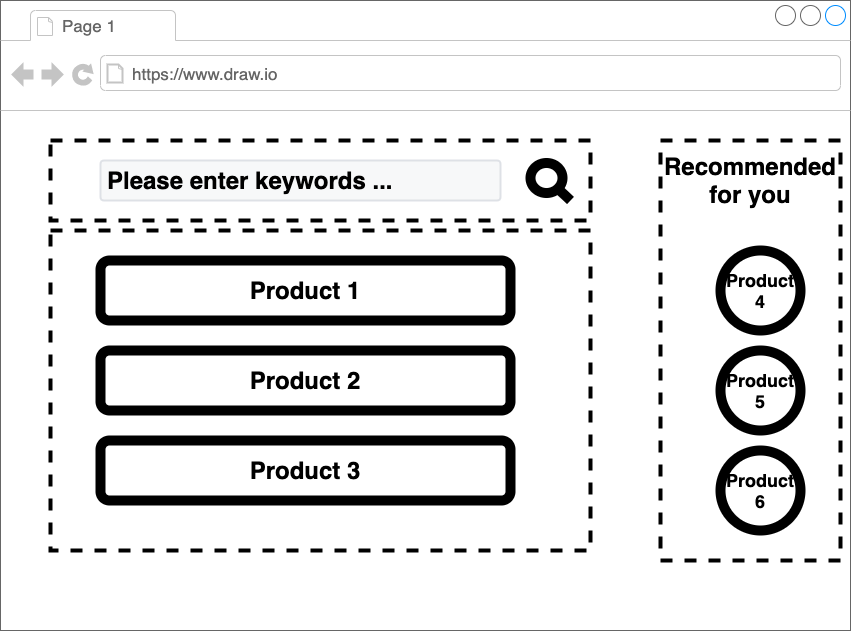

The diagram above was exported from draw.io. Its source (the exported page's mxGraphModel, read from the mxfile embedded in the PNG):
<mxGraphModel dx="639" dy="402" grid="1" gridSize="10" guides="1" tooltips="1" connect="1" arrows="1" fold="1" page="1" pageScale="1" pageWidth="850" pageHeight="1100" math="0" shadow="0">
  <root>
    <mxCell id="0" />
    <mxCell id="1" parent="0" />
    <mxCell id="7" value="" style="group" parent="1" vertex="1" connectable="0">
      <mxGeometry y="10" width="850" height="630" as="geometry" />
    </mxCell>
    <mxCell id="8" value="" style="strokeWidth=1;shadow=0;dashed=0;align=center;html=1;shape=mxgraph.mockup.containers.browserWindow;rSize=0;strokeColor=#666666;strokeColor2=#008cff;strokeColor3=#c4c4c4;mainText=,;recursiveResize=0;container=0;" parent="7" vertex="1">
      <mxGeometry width="850" height="630" as="geometry" />
    </mxCell>
    <mxCell id="25" value="a" style="rounded=0;whiteSpace=wrap;html=1;strokeWidth=4;dashed=1;fillColor=none;" parent="7" vertex="1">
      <mxGeometry x="660" y="140" width="180" height="420" as="geometry" />
    </mxCell>
    <mxCell id="9" value="" style="rounded=0;whiteSpace=wrap;html=1;strokeWidth=4;dashed=1;fillColor=none;" parent="7" vertex="1">
      <mxGeometry x="50" y="230" width="540" height="320" as="geometry" />
    </mxCell>
    <mxCell id="10" value="" style="rounded=0;whiteSpace=wrap;html=1;strokeWidth=4;dashed=1;fillColor=none;" parent="7" vertex="1">
      <mxGeometry x="50" y="140" width="540" height="80" as="geometry" />
    </mxCell>
    <mxCell id="11" value="Page 1" style="strokeWidth=1;shadow=0;dashed=0;align=center;html=1;shape=mxgraph.mockup.containers.anchor;fontSize=17;fontColor=#666666;align=left;" parent="7" vertex="1">
      <mxGeometry x="60" y="12" width="110" height="26" as="geometry" />
    </mxCell>
    <mxCell id="12" value="https://www.draw.io" style="strokeWidth=1;shadow=0;dashed=0;align=center;html=1;shape=mxgraph.mockup.containers.anchor;rSize=0;fontSize=17;fontColor=#666666;align=left;" parent="7" vertex="1">
      <mxGeometry x="130" y="60" width="250" height="26" as="geometry" />
    </mxCell>
    <mxCell id="13" value="&lt;font color=&quot;#000000&quot;&gt;&lt;span style=&quot;font-size: 24px&quot;&gt;&lt;b&gt;Please enter keywords ...&lt;/b&gt;&lt;/span&gt;&lt;/font&gt;" style="rounded=1;arcSize=9;fillColor=#F7F8F9;align=left;spacingLeft=5;strokeColor=#DEE1E6;html=1;strokeWidth=2;fontSize=12" parent="7" vertex="1">
      <mxGeometry x="100" y="160" width="400" height="40" as="geometry" />
    </mxCell>
    <mxCell id="14" value="" style="html=1;verticalLabelPosition=bottom;align=center;labelBackgroundColor=#ffffff;verticalAlign=top;strokeWidth=10;shadow=0;dashed=0;shape=mxgraph.ios7.icons.looking_glass;" parent="7" vertex="1">
      <mxGeometry x="530" y="162.5" width="40" height="37.5" as="geometry" />
    </mxCell>
    <mxCell id="15" value="&lt;b&gt;&lt;font style=&quot;font-size: 24px&quot;&gt;Product 1&lt;/font&gt;&lt;/b&gt;" style="rounded=1;whiteSpace=wrap;html=1;strokeWidth=10;" parent="7" vertex="1">
      <mxGeometry x="100" y="260" width="410" height="60" as="geometry" />
    </mxCell>
    <mxCell id="16" value="&lt;span&gt;&lt;b&gt;&lt;font style=&quot;font-size: 24px&quot;&gt;Product 2&lt;/font&gt;&lt;/b&gt;&lt;/span&gt;" style="rounded=1;whiteSpace=wrap;html=1;strokeWidth=10;" parent="7" vertex="1">
      <mxGeometry x="100" y="350" width="410" height="60" as="geometry" />
    </mxCell>
    <mxCell id="17" value="&lt;span&gt;&lt;b&gt;&lt;font style=&quot;font-size: 24px&quot;&gt;Product 3&lt;/font&gt;&lt;/b&gt;&lt;/span&gt;" style="rounded=1;whiteSpace=wrap;html=1;strokeWidth=10;" parent="7" vertex="1">
      <mxGeometry x="100" y="440" width="410" height="60" as="geometry" />
    </mxCell>
    <mxCell id="18" value="&lt;font style=&quot;font-size: 18px&quot;&gt;&lt;b&gt;Product&lt;br&gt;4&lt;/b&gt;&lt;/font&gt;" style="ellipse;whiteSpace=wrap;html=1;aspect=fixed;strokeWidth=10;" parent="7" vertex="1">
      <mxGeometry x="720" y="250" width="80" height="80" as="geometry" />
    </mxCell>
    <mxCell id="19" value="&lt;span style=&quot;font-size: 18px&quot;&gt;&lt;b&gt;Product&lt;br&gt;5&lt;/b&gt;&lt;/span&gt;" style="ellipse;whiteSpace=wrap;html=1;aspect=fixed;strokeWidth=10;" parent="7" vertex="1">
      <mxGeometry x="720" y="350" width="80" height="80" as="geometry" />
    </mxCell>
    <mxCell id="20" value="&lt;span style=&quot;font-size: 18px&quot;&gt;&lt;b&gt;Product&lt;br&gt;6&lt;/b&gt;&lt;/span&gt;" style="ellipse;whiteSpace=wrap;html=1;aspect=fixed;strokeWidth=10;" parent="7" vertex="1">
      <mxGeometry x="720" y="450" width="80" height="80" as="geometry" />
    </mxCell>
    <mxCell id="21" value="&lt;b&gt;&lt;font style=&quot;font-size: 24px&quot;&gt;Recommended for you&lt;/font&gt;&lt;/b&gt;" style="text;html=1;strokeColor=none;fillColor=none;align=center;verticalAlign=middle;whiteSpace=wrap;rounded=0;" parent="7" vertex="1">
      <mxGeometry x="660" y="145" width="180" height="70" as="geometry" />
    </mxCell>
  </root>
</mxGraphModel>